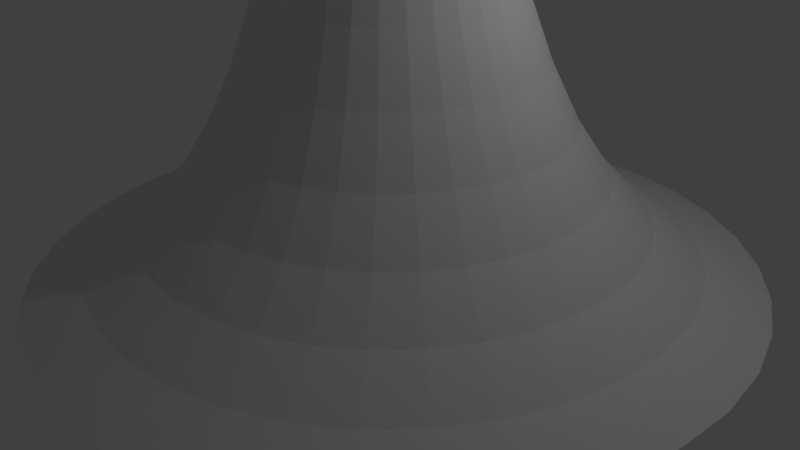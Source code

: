 # Source: TreeMap_practice.blend  (saved by Blender 2.77.0; exported with 4.5.12 LTS)
import bpy
from mathutils import Matrix  # noqa: F401  (used for matrix-valued properties, if any)

bpy.ops.wm.read_factory_settings(use_empty=True)
scene = bpy.context.scene
scene.name = 'Scene'

# ---- collections
col_collection_1 = bpy.data.collections.new('Collection 1'); scene.collection.children.link(col_collection_1)

# ---- world
world_world = bpy.data.worlds.new('World'); scene.world = world_world
world_world.color = (0.05088, 0.05088, 0.05088)
world_world.use_sun_shadow = False
world_world.sun_shadow_jitter_overblur = 0.0
world_world.cycles.sampling_method = 'MANUAL'

# ---- cameras
cam_camera = bpy.data.cameras.new('Camera')
cam_camera.clip_end = 100.0
cam_camera.lens = 35.0
cam_camera.sensor_width = 32.0
cam_camera.sensor_height = 18.0
cam_camera.ortho_scale = 7.314
cam_camera.dof.focus_distance = 0.0
cam_camera.dof.aperture_fstop = 128.0

# ---- lights
light_lamp = bpy.data.lights.new('Lamp', 'POINT')
light_lamp.transmission_factor = 0.0
light_lamp.cutoff_distance = 30.0
light_lamp.energy = 100.0
light_lamp.shadow_buffer_clip_start = 1.001
light_lamp.shadow_soft_size = 0.1
light_lamp.shadow_maximum_resolution = 0.006
light_lamp.use_absolute_resolution = True

# ---- meshes
me_mesh_004 = bpy.data.meshes.new('Mesh.004')
me_mesh_004.from_pydata([(-1.211, -0.1809, 0.05482), (-0.4553, -0.1836, 0.3331), (0.1715, -0.1806, 0.7443), (0.6869, -0.173, 1.269), (1.109, -0.1618, 1.889), (1.455, -0.1479, 2.585), (1.745, -0.1324, 3.338), (1.994, -0.1163, 4.129), (2.222, -0.1005, 4.939), (2.446, -0.08616, 5.748), (2.685, -0.07417, 6.539), (2.955, -0.06555, 7.292), (3.276, -0.06132, 7.988), (-1.166, 0.6017, 0.05482), (-0.4215, 0.4678, 0.3331), (0.1962, 0.3619, 0.7443), (0.7051, 0.2799, 1.269), (1.123, 0.2177, 1.889), (1.466, 0.1711, 2.585), (1.754, 0.1362, 3.338), (2.002, 0.1088, 4.129), (2.229, 0.08469, 4.939), (2.453, 0.0599, 5.748), (2.69, 0.0303, 6.539), (2.958, -0.00823, 7.292), (3.275, -0.05978, 7.988), (-0.9847, 1.365, 0.05482), (-0.2752, 1.103, 0.3331), (0.3148, 0.8919, 0.7443), (0.8017, 0.7227, 1.269), (1.202, 0.589, 1.889), (1.533, 0.4835, 2.585), (1.809, 0.3991, 3.338), (2.049, 0.329, 4.129), (2.269, 0.2658, 4.939), (2.485, 0.2026, 5.748), (2.713, 0.1323, 6.539), (2.97, 0.0478, 7.292), (3.273, -0.05797, 7.988), (-0.674, 2.084, 0.05482), (-0.02068, 1.704, 0.3331), (0.5236, 1.393, 0.7443), (0.9737, 1.142, 1.269), (1.345, 0.9408, 1.889), (1.652, 0.7795, 2.585), (1.91, 0.6484, 3.338), (2.134, 0.5376, 4.129), (2.339, 0.4373, 4.939), (2.541, 0.3376, 5.748), (2.753, 0.2287, 6.539), (2.992, 0.1008, 7.292), (3.272, -0.05594, 7.988), (-0.2432, 2.739, 0.05482), (0.3342, 2.251, 0.3331), (0.8162, 1.851, 0.7443), (1.216, 1.525, 1.269), (1.546, 1.263, 1.889), (1.821, 1.05, 2.585), (2.052, 0.8764, 3.338), (2.254, 0.7284, 4.129), (2.439, 0.594, 4.939), (2.62, 0.4608, 5.748), (2.81, 0.3167, 6.539), (3.023, 0.1493, 7.292), (3.271, -0.05374, 7.988), (0.2949, 3.309, 0.05482), (0.7788, 2.729, 0.3331), (1.184, 2.25, 0.7443), (1.521, 1.86, 1.269), (1.801, 1.544, 1.889), (2.034, 1.288, 2.585), (2.232, 1.076, 3.338), (2.405, 0.8955, 4.129), (2.563, 0.731, 4.939), (2.718, 0.5685, 5.748), (2.881, 0.3935, 6.539), (3.062, 0.1916, 7.292), (3.271, -0.05146, 7.988), (0.9238, 3.777, 0.05482), (1.299, 3.121, 0.3331), (1.615, 2.58, 0.7443), (1.88, 2.138, 1.269), (2.1, 1.778, 1.889), (2.286, 1.485, 2.585), (2.444, 1.242, 3.338), (2.582, 1.034, 4.129), (2.71, 0.8444, 4.939), (2.835, 0.6574, 5.748), (2.964, 0.4568, 6.539), (3.107, 0.2266, 7.292), (3.271, -0.04915, 7.988), (1.624, 4.129, 0.05482), (1.88, 3.418, 0.3331), (2.098, 2.83, 0.7443), (2.281, 2.348, 1.269), (2.436, 1.956, 1.889), (2.567, 1.635, 2.585), (2.681, 1.368, 3.338), (2.781, 1.139, 4.129), (2.874, 0.9305, 4.939), (2.964, 0.7247, 5.748), (3.057, 0.5047, 6.539), (3.158, 0.2532, 7.292), (3.272, -0.04689, 7.988), (2.375, 4.354, 0.05482), (2.504, 3.609, 0.3331), (2.616, 2.992, 0.7443), (2.713, 2.486, 1.269), (2.797, 2.072, 1.889), (2.871, 1.733, 2.585), (2.936, 1.451, 3.338), (2.996, 1.209, 4.129), (3.051, 0.9868, 4.939), (3.104, 0.7685, 5.748), (3.157, 0.5357, 6.539), (3.213, 0.2705, 7.292), (3.272, -0.04475, 7.988), (3.154, 4.445, 0.05482), (3.151, 3.689, 0.3331), (3.154, 3.062, 0.7443), (3.162, 2.547, 1.269), (3.173, 2.125, 1.889), (3.187, 1.778, 2.585), (3.203, 1.489, 3.338), (3.219, 1.24, 4.129), (3.234, 1.012, 4.939), (3.249, 0.7874, 5.748), (3.261, 0.5488, 6.539), (3.269, 0.2781, 7.292), (3.274, -0.04279, 7.988), (3.937, 4.399, 0.05482), (3.803, 3.655, 0.3331), (3.697, 3.037, 0.7443), (3.615, 2.529, 1.269), (3.553, 2.111, 1.889), (3.506, 1.767, 2.585), (3.471, 1.48, 3.338), (3.444, 1.231, 4.129), (3.42, 1.004, 4.939), (3.395, 0.7808, 5.748), (3.365, 0.5438, 6.539), (3.327, 0.2757, 7.292), (3.275, -0.04107, 7.988), (4.7, 4.218, 0.05482), (4.438, 3.509, 0.3331), (4.227, 2.919, 0.7443), (4.058, 2.432, 1.269), (3.924, 2.032, 1.889), (3.818, 1.701, 2.585), (3.734, 1.424, 3.338), (3.664, 1.184, 4.129), (3.601, 0.9646, 4.939), (3.538, 0.7489, 5.748), (3.467, 0.5207, 6.539), (3.383, 0.2633, 7.292), (3.277, -0.03964, 7.988), (5.419, 3.908, 0.05482), (5.039, 3.254, 0.3331), (4.728, 2.71, 0.7443), (4.477, 2.26, 1.269), (4.276, 1.889, 1.889), (4.115, 1.582, 2.585), (3.983, 1.324, 3.338), (3.873, 1.099, 4.129), (3.772, 0.8942, 4.939), (3.673, 0.6928, 5.748), (3.564, 0.4802, 6.539), (3.436, 0.2415, 7.292), (3.279, -0.03855, 7.988), (6.074, 3.477, 0.05482), (5.586, 2.899, 0.3331), (5.186, 2.417, 0.7443), (4.86, 2.018, 1.269), (4.598, 1.687, 1.889), (4.385, 1.413, 2.585), (4.211, 1.181, 3.338), (4.063, 0.9798, 4.129), (3.929, 0.7951, 4.939), (3.796, 0.6141, 5.748), (3.652, 0.4236, 6.539), (3.484, 0.2107, 7.292), (3.281, -0.03783, 7.988), (6.644, 2.939, 0.05482), (6.064, 2.455, 0.3331), (5.585, 2.05, 0.7443), (5.195, 1.713, 1.269), (4.879, 1.433, 1.889), (4.623, 1.199, 2.585), (4.411, 1.002, 3.338), (4.231, 0.8289, 4.129), (4.066, 0.6703, 4.939), (3.904, 0.5151, 5.748), (3.729, 0.3526, 6.539), (3.527, 0.172, 7.292), (3.284, -0.0375, 7.988), (7.113, 2.31, 0.05482), (6.456, 1.934, 0.3331), (5.915, 1.618, 0.7443), (5.473, 1.354, 1.269), (5.113, 1.133, 1.889), (4.82, 0.9479, 2.585), (4.577, 0.7899, 3.338), (4.369, 0.6512, 4.129), (4.179, 0.5236, 4.939), (3.992, 0.399, 5.748), (3.792, 0.2694, 6.539), (3.562, 0.1265, 7.292), (3.286, -0.03757, 7.988), (7.464, 1.609, 0.05482), (6.753, 1.353, 0.3331), (6.165, 1.136, 0.7443), (5.683, 0.9526, 1.269), (5.291, 0.7977, 1.889), (4.97, 0.6661, 2.585), (4.703, 0.5527, 3.338), (4.474, 0.4522, 4.129), (4.266, 0.3594, 4.939), (4.06, 0.2692, 5.748), (3.84, 0.1764, 6.539), (3.588, 0.07568, 7.292), (3.288, -0.03804, 7.988), (7.689, 0.8581, 0.05482), (6.944, 0.7295, 0.3331), (6.327, 0.6177, 0.7443), (5.821, 0.5208, 1.269), (5.407, 0.4364, 1.889), (5.069, 0.3626, 2.585), (4.787, 0.2971, 3.338), (4.544, 0.2379, 4.129), (4.322, 0.1828, 4.939), (4.104, 0.1297, 5.748), (3.871, 0.07648, 6.539), (3.606, 0.02099, 7.292), (3.29, -0.0389, 7.988), (7.78, 0.07944, 0.05482), (7.024, 0.08213, 0.3331), (6.397, 0.07917, 0.7443), (5.882, 0.07157, 1.269), (5.46, 0.06034, 1.889), (5.113, 0.04647, 2.585), (4.824, 0.03098, 3.338), (4.575, 0.01485, 4.129), (4.347, -0.0009019, 4.939), (4.122, -0.01528, 5.748), (3.884, -0.02727, 6.539), (3.613, -0.03589, 7.292), (3.292, -0.04012, 7.988), (7.734, -0.7032, 0.05482), (6.99, -0.5693, 0.3331), (6.372, -0.4633, 0.7443), (5.864, -0.3813, 1.269), (5.446, -0.3191, 1.889), (5.102, -0.2726, 2.585), (4.815, -0.2376, 3.338), (4.566, -0.2102, 4.129), (4.339, -0.1861, 4.939), (4.116, -0.1613, 5.748), (3.879, -0.1317, 6.539), (3.611, -0.09321, 7.292), (3.294, -0.04166, 7.988), (7.553, -1.466, 0.05482), (6.844, -1.205, 0.3331), (6.254, -0.9933, 0.7443), (5.767, -0.8242, 1.269), (5.367, -0.6904, 1.889), (5.036, -0.5849, 2.585), (4.759, -0.5006, 3.338), (4.519, -0.4304, 4.129), (4.3, -0.3672, 4.939), (4.084, -0.3041, 5.748), (3.856, -0.2337, 6.539), (3.598, -0.1492, 7.292), (3.295, -0.04347, 7.988), (7.243, -2.186, 0.05482), (6.589, -1.805, 0.3331), (6.045, -1.495, 0.7443), (5.595, -1.244, 1.269), (5.224, -1.042, 1.889), (4.917, -0.881, 2.585), (4.659, -0.7499, 3.338), (4.434, -0.6391, 4.129), (4.229, -0.5387, 4.939), (4.028, -0.4391, 5.748), (3.815, -0.3302, 6.539), (3.577, -0.2023, 7.292), (3.296, -0.0455, 7.988), (6.812, -2.841, 0.05482), (6.234, -2.353, 0.3331), (5.752, -1.952, 0.7443), (5.353, -1.627, 1.269), (5.022, -1.364, 1.889), (4.748, -1.152, 2.585), (4.516, -0.9779, 3.338), (4.315, -0.8298, 4.129), (4.13, -0.6954, 4.939), (3.949, -0.5623, 5.748), (3.759, -0.4181, 6.539), (3.546, -0.2507, 7.292), (3.297, -0.0477, 7.988), (6.274, -3.411, 0.05482), (5.79, -2.83, 0.3331), (5.385, -2.352, 0.7443), (5.048, -1.962, 1.269), (4.768, -1.646, 1.889), (4.534, -1.389, 2.585), (4.337, -1.178, 3.338), (4.164, -0.997, 4.129), (4.005, -0.8325, 4.939), (3.85, -0.6699, 5.748), (3.688, -0.4949, 6.539), (3.507, -0.2931, 7.292), (3.298, -0.04998, 7.988), (5.645, -3.879, 0.05482), (5.269, -3.223, 0.3331), (4.953, -2.682, 0.7443), (4.689, -2.239, 1.269), (4.468, -1.879, 1.889), (4.283, -1.586, 2.585), (4.125, -1.343, 3.338), (3.986, -1.135, 4.129), (3.859, -0.9458, 4.939), (3.734, -0.7588, 5.748), (3.604, -0.5582, 6.539), (3.462, -0.3281, 7.292), (3.297, -0.05229, 7.988), (4.944, -4.231, 0.05482), (4.688, -3.519, 0.3331), (4.471, -2.931, 0.7443), (4.288, -2.45, 1.269), (4.133, -2.057, 1.889), (4.001, -1.736, 2.585), (3.888, -1.47, 3.338), (3.787, -1.241, 4.129), (3.694, -1.032, 4.939), (3.604, -0.8261, 5.748), (3.511, -0.6061, 6.539), (3.411, -0.3546, 7.292), (3.297, -0.05455, 7.988), (4.193, -4.455, 0.05482), (4.065, -3.71, 0.3331), (3.953, -3.094, 0.7443), (3.856, -2.587, 1.269), (3.771, -2.174, 1.889), (3.698, -1.835, 2.585), (3.632, -1.553, 3.338), (3.573, -1.31, 4.129), (3.518, -1.088, 4.939), (3.465, -0.8699, 5.748), (3.412, -0.6371, 6.539), (3.356, -0.372, 7.292), (3.296, -0.05669, 7.988), (3.414, -4.546, 0.05482), (3.417, -3.79, 0.3331), (3.414, -3.164, 0.7443), (3.407, -2.648, 1.269), (3.395, -2.226, 1.889), (3.382, -1.88, 2.585), (3.366, -1.59, 3.338), (3.35, -1.341, 4.129), (3.334, -1.113, 4.939), (3.32, -0.8888, 5.748), (3.308, -0.6503, 6.539), (3.299, -0.3795, 7.292), (3.295, -0.05865, 7.988), (2.632, -4.501, 0.05482), (2.766, -3.757, 0.3331), (2.872, -3.139, 0.7443), (2.954, -2.63, 1.269), (3.016, -2.212, 1.889), (3.062, -1.869, 2.585), (3.097, -1.581, 3.338), (3.125, -1.333, 4.129), (3.149, -1.106, 4.939), (3.174, -0.8822, 5.748), (3.203, -0.6452, 6.539), (3.242, -0.3771, 7.292), (3.293, -0.06037, 7.988), (1.869, -4.32, 0.05482), (2.13, -3.61, 0.3331), (2.342, -3.02, 0.7443), (2.511, -2.533, 1.269), (2.645, -2.133, 1.889), (2.75, -1.803, 2.585), (2.834, -1.526, 3.338), (2.905, -1.286, 4.129), (2.968, -1.066, 4.939), (3.031, -0.8504, 5.748), (3.101, -0.6221, 6.539), (3.186, -0.3648, 7.292), (3.292, -0.0618, 7.988), (1.149, -4.009, 0.05482), (1.53, -3.356, 0.3331), (1.84, -2.811, 0.7443), (2.091, -2.361, 1.269), (2.293, -1.99, 1.889), (2.454, -1.683, 2.585), (2.585, -1.425, 3.338), (2.696, -1.201, 4.129), (2.796, -0.9956, 4.939), (2.896, -0.7942, 5.748), (3.005, -0.5817, 6.539), (3.133, -0.3429, 7.292), (3.29, -0.06289, 7.988), (0.4943, -3.578, 0.05482), (0.9823, -3.001, 0.3331), (1.383, -2.519, 0.7443), (1.708, -2.119, 1.269), (1.971, -1.789, 1.889), (2.183, -1.514, 2.585), (2.357, -1.283, 3.338), (2.505, -1.081, 4.129), (2.64, -0.8965, 4.939), (2.773, -0.7155, 5.748), (2.917, -0.5251, 6.539), (3.084, -0.3121, 7.292), (3.287, -0.06361, 7.988), (-0.07582, -3.04, 0.05482), (0.505, -2.556, 0.3331), (0.9832, -2.151, 0.7443), (1.373, -1.814, 1.269), (1.689, -1.534, 1.889), (1.946, -1.301, 2.585), (2.157, -1.103, 3.338), (2.338, -0.9303, 4.129), (2.503, -0.7717, 4.939), (2.665, -0.6166, 5.748), (2.84, -0.4541, 6.539), (3.042, -0.2734, 7.292), (3.285, -0.06394, 7.988), (-0.5439, -2.411, 0.05482), (0.1122, -2.036, 0.3331), (0.6534, -1.72, 0.7443), (1.096, -1.455, 1.269), (1.456, -1.235, 1.889), (1.749, -1.049, 2.585), (1.992, -0.8914, 3.338), (2.2, -0.7526, 4.129), (2.389, -0.625, 4.939), (2.576, -0.5005, 5.748), (2.777, -0.3708, 6.539), (3.007, -0.228, 7.292), (3.283, -0.06387, 7.988), (-0.8956, -1.711, 0.05482), (-0.1843, -1.455, 0.3331), (0.4036, -1.237, 0.7443), (0.8853, -1.054, 1.269), (1.278, -0.8991, 1.889), (1.599, -0.7676, 2.585), (1.865, -0.6541, 3.338), (2.094, -0.5536, 4.129), (2.303, -0.4609, 4.939), (2.509, -0.3707, 5.748), (2.729, -0.2778, 6.539), (2.98, -0.1771, 7.292), (3.28, -0.0634, 7.988), (-1.12, -0.9595, 0.05482), (-0.3754, -0.8309, 0.3331), (0.2413, -0.7192, 0.7443), (0.7476, -0.6222, 1.269), (1.161, -0.5378, 1.889), (1.5, -0.464, 2.585), (1.782, -0.3986, 3.338), (2.025, -0.3393, 4.129), (2.247, -0.2843, 4.939), (2.465, -0.2312, 5.748), (2.698, -0.1779, 6.539), (2.963, -0.1224, 7.292), (3.278, -0.06254, 7.988), (-1.211, -0.1809, 0.05482), (-0.4553, -0.1836, 0.3331), (0.1715, -0.1806, 0.7443), (0.6869, -0.173, 1.269), (1.109, -0.1618, 1.889), (1.455, -0.1479, 2.585), (1.745, -0.1324, 3.338), (1.994, -0.1163, 4.129), (2.222, -0.1005, 4.939), (2.446, -0.08616, 5.748), (2.685, -0.07417, 6.539), (2.955, -0.06555, 7.292), (3.276, -0.06132, 7.988)], [], [(6, 7, 20, 19), (3, 4, 17, 16), (10, 11, 24, 23), (0, 1, 14, 13), (7, 8, 21, 20), (4, 5, 18, 17), (11, 12, 25, 24), (1, 2, 15, 14), (8, 9, 22, 21), (5, 6, 19, 18), (2, 3, 16, 15), (9, 10, 23, 22), (24, 25, 38, 37), (14, 15, 28, 27), (21, 22, 35, 34), (18, 19, 32, 31), (15, 16, 29, 28), (22, 23, 36, 35), (19, 20, 33, 32), (16, 17, 30, 29), (23, 24, 37, 36), (13, 14, 27, 26), (20, 21, 34, 33), (17, 18, 31, 30), (29, 30, 43, 42), (36, 37, 50, 49), (26, 27, 40, 39), (33, 34, 47, 46), (30, 31, 44, 43), (37, 38, 51, 50), (27, 28, 41, 40), (34, 35, 48, 47), (31, 32, 45, 44), (28, 29, 42, 41), (35, 36, 49, 48), (32, 33, 46, 45), (41, 42, 55, 54), (48, 49, 62, 61), (45, 46, 59, 58), (42, 43, 56, 55), (49, 50, 63, 62), (39, 40, 53, 52), (46, 47, 60, 59), (43, 44, 57, 56), (50, 51, 64, 63), (40, 41, 54, 53), (47, 48, 61, 60), (44, 45, 58, 57), (56, 57, 70, 69), (63, 64, 77, 76), (53, 54, 67, 66), (60, 61, 74, 73), (57, 58, 71, 70), (54, 55, 68, 67), (61, 62, 75, 74), (58, 59, 72, 71), (55, 56, 69, 68), (62, 63, 76, 75), (52, 53, 66, 65), (59, 60, 73, 72), (68, 69, 82, 81), (75, 76, 89, 88), (65, 66, 79, 78), (72, 73, 86, 85), (69, 70, 83, 82), (76, 77, 90, 89), (66, 67, 80, 79), (73, 74, 87, 86), (70, 71, 84, 83), (67, 68, 81, 80), (74, 75, 88, 87), (71, 72, 85, 84), (83, 84, 97, 96), (80, 81, 94, 93), (87, 88, 101, 100), (84, 85, 98, 97), (81, 82, 95, 94), (88, 89, 102, 101), (78, 79, 92, 91), (85, 86, 99, 98), (82, 83, 96, 95), (89, 90, 103, 102), (79, 80, 93, 92), (86, 87, 100, 99), (95, 96, 109, 108), (102, 103, 116, 115), (92, 93, 106, 105), (99, 100, 113, 112), (96, 97, 110, 109), (93, 94, 107, 106), (100, 101, 114, 113), (97, 98, 111, 110), (94, 95, 108, 107), (101, 102, 115, 114), (91, 92, 105, 104), (98, 99, 112, 111), (110, 111, 124, 123), (107, 108, 121, 120), (114, 115, 128, 127), (104, 105, 118, 117), (111, 112, 125, 124), (108, 109, 122, 121), (115, 116, 129, 128), (105, 106, 119, 118), (112, 113, 126, 125), (109, 110, 123, 122), (106, 107, 120, 119), (113, 114, 127, 126), (122, 123, 136, 135), (119, 120, 133, 132), (126, 127, 140, 139), (123, 124, 137, 136), (120, 121, 134, 133), (127, 128, 141, 140), (117, 118, 131, 130), (124, 125, 138, 137), (121, 122, 135, 134), (128, 129, 142, 141), (118, 119, 132, 131), (125, 126, 139, 138), (137, 138, 151, 150), (134, 135, 148, 147), (141, 142, 155, 154), (131, 132, 145, 144), (138, 139, 152, 151), (135, 136, 149, 148), (132, 133, 146, 145), (139, 140, 153, 152), (136, 137, 150, 149), (133, 134, 147, 146), (140, 141, 154, 153), (130, 131, 144, 143), (149, 150, 163, 162), (146, 147, 160, 159), (153, 154, 167, 166), (143, 144, 157, 156), (150, 151, 164, 163), (147, 148, 161, 160), (154, 155, 168, 167), (144, 145, 158, 157), (151, 152, 165, 164), (148, 149, 162, 161), (145, 146, 159, 158), (152, 153, 166, 165), (164, 165, 178, 177), (161, 162, 175, 174), (158, 159, 172, 171), (165, 166, 179, 178), (162, 163, 176, 175), (159, 160, 173, 172), (166, 167, 180, 179), (156, 157, 170, 169), (163, 164, 177, 176), (160, 161, 174, 173), (167, 168, 181, 180), (157, 158, 171, 170), (169, 170, 183, 182), (176, 177, 190, 189), (173, 174, 187, 186), (180, 181, 194, 193), (170, 171, 184, 183), (177, 178, 191, 190), (174, 175, 188, 187), (171, 172, 185, 184), (178, 179, 192, 191), (175, 176, 189, 188), (172, 173, 186, 185), (179, 180, 193, 192), (191, 192, 205, 204), (188, 189, 202, 201), (185, 186, 199, 198), (192, 193, 206, 205), (182, 183, 196, 195), (189, 190, 203, 202), (186, 187, 200, 199), (193, 194, 207, 206), (183, 184, 197, 196), (190, 191, 204, 203), (187, 188, 201, 200), (184, 185, 198, 197), (196, 197, 210, 209), (203, 204, 217, 216), (200, 201, 214, 213), (197, 198, 211, 210), (204, 205, 218, 217), (201, 202, 215, 214), (198, 199, 212, 211), (205, 206, 219, 218), (195, 196, 209, 208), (202, 203, 216, 215), (199, 200, 213, 212), (206, 207, 220, 219), (218, 219, 232, 231), (208, 209, 222, 221), (215, 216, 229, 228), (212, 213, 226, 225), (219, 220, 233, 232), (209, 210, 223, 222), (216, 217, 230, 229), (213, 214, 227, 226), (210, 211, 224, 223), (217, 218, 231, 230), (214, 215, 228, 227), (211, 212, 225, 224), (223, 224, 237, 236), (230, 231, 244, 243), (227, 228, 241, 240), (224, 225, 238, 237), (231, 232, 245, 244), (221, 222, 235, 234), (228, 229, 242, 241), (225, 226, 239, 238), (232, 233, 246, 245), (222, 223, 236, 235), (229, 230, 243, 242), (226, 227, 240, 239), (245, 246, 259, 258), (235, 236, 249, 248), (242, 243, 256, 255), (239, 240, 253, 252), (236, 237, 250, 249), (243, 244, 257, 256), (240, 241, 254, 253), (237, 238, 251, 250), (244, 245, 258, 257), (234, 235, 248, 247), (241, 242, 255, 254), (238, 239, 252, 251), (250, 251, 264, 263), (257, 258, 271, 270), (247, 248, 261, 260), (254, 255, 268, 267), (251, 252, 265, 264), (258, 259, 272, 271), (248, 249, 262, 261), (255, 256, 269, 268), (252, 253, 266, 265), (249, 250, 263, 262), (256, 257, 270, 269), (253, 254, 267, 266), (262, 263, 276, 275), (269, 270, 283, 282), (266, 267, 280, 279), (263, 264, 277, 276), (270, 271, 284, 283), (260, 261, 274, 273), (267, 268, 281, 280), (264, 265, 278, 277), (271, 272, 285, 284), (261, 262, 275, 274), (268, 269, 282, 281), (265, 266, 279, 278), (277, 278, 291, 290), (284, 285, 298, 297), (274, 275, 288, 287), (281, 282, 295, 294), (278, 279, 292, 291), (275, 276, 289, 288), (282, 283, 296, 295), (279, 280, 293, 292), (276, 277, 290, 289), (283, 284, 297, 296), (273, 274, 287, 286), (280, 281, 294, 293), (289, 290, 303, 302), (296, 297, 310, 309), (286, 287, 300, 299), (293, 294, 307, 306), (290, 291, 304, 303), (297, 298, 311, 310), (287, 288, 301, 300), (294, 295, 308, 307), (291, 292, 305, 304), (288, 289, 302, 301), (295, 296, 309, 308), (292, 293, 306, 305), (304, 305, 318, 317), (301, 302, 315, 314), (308, 309, 322, 321), (305, 306, 319, 318), (302, 303, 316, 315), (309, 310, 323, 322), (299, 300, 313, 312), (306, 307, 320, 319), (303, 304, 317, 316), (310, 311, 324, 323), (300, 301, 314, 313), (307, 308, 321, 320), (316, 317, 330, 329), (323, 324, 337, 336), (313, 314, 327, 326), (320, 321, 334, 333), (317, 318, 331, 330), (314, 315, 328, 327), (321, 322, 335, 334), (318, 319, 332, 331), (315, 316, 329, 328), (322, 323, 336, 335), (312, 313, 326, 325), (319, 320, 333, 332), (331, 332, 345, 344), (328, 329, 342, 341), (335, 336, 349, 348), (325, 326, 339, 338), (332, 333, 346, 345), (329, 330, 343, 342), (336, 337, 350, 349), (326, 327, 340, 339), (333, 334, 347, 346), (330, 331, 344, 343), (327, 328, 341, 340), (334, 335, 348, 347), (343, 344, 357, 356), (340, 341, 354, 353), (347, 348, 361, 360), (344, 345, 358, 357), (341, 342, 355, 354), (348, 349, 362, 361), (338, 339, 352, 351), (345, 346, 359, 358), (342, 343, 356, 355), (349, 350, 363, 362), (339, 340, 353, 352), (346, 347, 360, 359), (358, 359, 372, 371), (355, 356, 369, 368), (362, 363, 376, 375), (352, 353, 366, 365), (359, 360, 373, 372), (356, 357, 370, 369), (353, 354, 367, 366), (360, 361, 374, 373), (357, 358, 371, 370), (354, 355, 368, 367), (361, 362, 375, 374), (351, 352, 365, 364), (370, 371, 384, 383), (367, 368, 381, 380), (374, 375, 388, 387), (364, 365, 378, 377), (371, 372, 385, 384), (368, 369, 382, 381), (375, 376, 389, 388), (365, 366, 379, 378), (372, 373, 386, 385), (369, 370, 383, 382), (366, 367, 380, 379), (373, 374, 387, 386), (385, 386, 399, 398), (382, 383, 396, 395), (379, 380, 393, 392), (386, 387, 400, 399), (383, 384, 397, 396), (380, 381, 394, 393), (387, 388, 401, 400), (377, 378, 391, 390), (384, 385, 398, 397), (381, 382, 395, 394), (388, 389, 402, 401), (378, 379, 392, 391), (390, 391, 404, 403), (397, 398, 411, 410), (394, 395, 408, 407), (401, 402, 415, 414), (391, 392, 405, 404), (398, 399, 412, 411), (395, 396, 409, 408), (392, 393, 406, 405), (399, 400, 413, 412), (396, 397, 410, 409), (393, 394, 407, 406), (400, 401, 414, 413), (412, 413, 426, 425), (409, 410, 423, 422), (406, 407, 420, 419), (413, 414, 427, 426), (403, 404, 417, 416), (410, 411, 424, 423), (407, 408, 421, 420), (414, 415, 428, 427), (404, 405, 418, 417), (411, 412, 425, 424), (408, 409, 422, 421), (405, 406, 419, 418), (417, 418, 431, 430), (424, 425, 438, 437), (421, 422, 435, 434), (418, 419, 432, 431), (425, 426, 439, 438), (422, 423, 436, 435), (419, 420, 433, 432), (426, 427, 440, 439), (416, 417, 430, 429), (423, 424, 437, 436), (420, 421, 434, 433), (427, 428, 441, 440), (439, 440, 453, 452), (429, 430, 443, 442), (436, 437, 450, 449), (433, 434, 447, 446), (440, 441, 454, 453), (430, 431, 444, 443), (437, 438, 451, 450), (434, 435, 448, 447), (431, 432, 445, 444), (438, 439, 452, 451), (435, 436, 449, 448), (432, 433, 446, 445), (444, 445, 458, 457), (451, 452, 465, 464), (448, 449, 462, 461), (445, 446, 459, 458), (452, 453, 466, 465), (442, 443, 456, 455), (449, 450, 463, 462), (446, 447, 460, 459), (453, 454, 467, 466), (443, 444, 457, 456), (450, 451, 464, 463), (447, 448, 461, 460), (466, 467, 480, 479), (456, 457, 470, 469), (463, 464, 477, 476), (460, 461, 474, 473), (457, 458, 471, 470), (464, 465, 478, 477), (461, 462, 475, 474), (458, 459, 472, 471), (465, 466, 479, 478), (455, 456, 469, 468), (462, 463, 476, 475), (459, 460, 473, 472)])
me_mesh_004.use_remesh_preserve_volume = False
me_mesh_004.use_remesh_preserve_attributes = False
me_mesh_004.use_mirror_vertex_groups = False
me_mesh_004.update()

# ---- objects
ob_beziercurve = bpy.data.objects.new('BezierCurve', me_mesh_004)
ob_lamp = bpy.data.objects.new('Lamp', light_lamp)
ob_camera = bpy.data.objects.new('Camera', cam_camera)

# ---- transforms, parenting, visibility, modifiers, constraints
ob_beziercurve.location = (-3.021, 0.1765, -0.01643)
ob_beziercurve.lineart.crease_threshold = 0.0
ob_lamp.location = (4.076, 1.005, 5.904)
ob_lamp.rotation_euler = (0.6503, 0.05522, 1.866)
ob_lamp.lock_rotations_4d = False
ob_lamp.empty_display_type = 'ARROWS'
ob_lamp.color = (0.0, 0.0, 0.0, 0.0)
ob_lamp.lineart.crease_threshold = 0.0
ob_camera.location = (7.481, -6.508, 5.344)
ob_camera.rotation_euler = (1.109, 0.01082, 0.8149)
ob_camera.lock_rotations_4d = False
ob_camera.empty_display_type = 'ARROWS'
ob_camera.color = (0.0, 0.0, 0.0, 0.0)
ob_camera.display_type = 'WIRE'
ob_camera.lineart.crease_threshold = 0.0

# ---- collection membership
col_collection_1.objects.link(ob_beziercurve)
col_collection_1.objects.link(ob_lamp)
col_collection_1.objects.link(ob_camera)

# ---- scene / render settings (as saved in the file)
scene.camera = ob_camera
scene.frame_start = 1; scene.frame_end = 250; scene.frame_set(22)
scene.render.engine = 'BLENDER_EEVEE_NEXT'
scene.render.resolution_percentage = 50
scene.render.dither_intensity = 0.0
scene.cycles.use_denoising = False
scene.cycles.samples = 128
scene.cycles.sampling_pattern = 'TABULATED_SOBOL'
scene.cycles.light_sampling_threshold = 0.0
scene.cycles.use_adaptive_sampling = False
scene.cycles.use_light_tree = False
scene.cycles.blur_glossy = 0.0
scene.cycles.sample_clamp_indirect = 0.0
scene.view_settings.view_transform = 'Standard'
bpy.context.view_layer.update()
